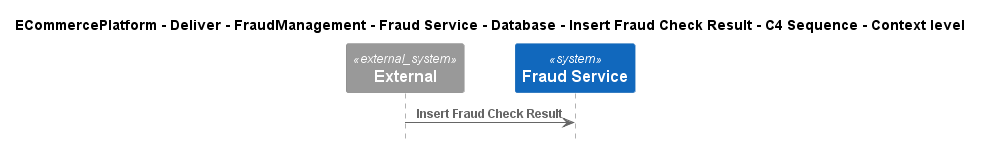

The diagram above was rendered by PlantUML. Its source (embedded in the PNG):
@startuml
!include ..\..\..\..\..\..\..\..\..\.c4s\C4_Sequence.puml

title ECommercePlatform - Deliver - FraudManagement - Fraud Service - Database - Insert Fraud Check Result - C4 Sequence - Context level

System_Ext(C4InterFlow.SoftwareSystems.ExternalSystem, "External", "")
System(ECommercePlatform.Deliver.FraudManagement.SoftwareSystems.FraudService, "Fraud Service", "")

Rel(C4InterFlow.SoftwareSystems.ExternalSystem, ECommercePlatform.Deliver.FraudManagement.SoftwareSystems.FraudService, "Insert Fraud Check Result")


@enduml